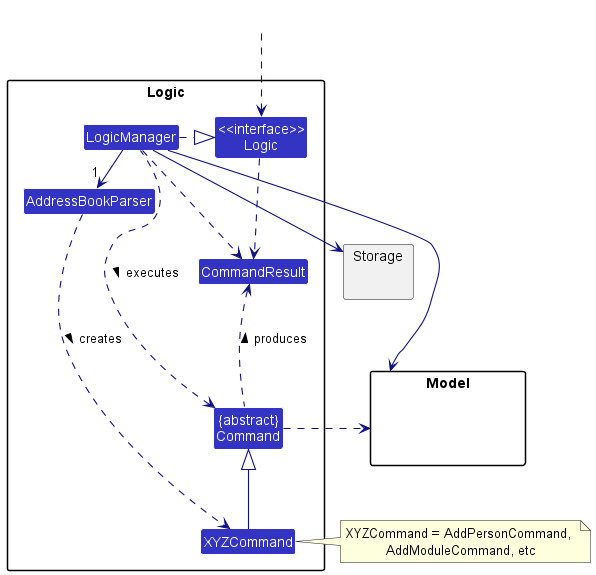

The diagram above was rendered by PlantUML. Its source (embedded in the PNG):
@startuml
!include style.puml
skinparam arrowThickness 1.1
skinparam arrowColor LOGIC_COLOR_T4
skinparam classBackgroundColor LOGIC_COLOR

package Logic {

Class AddressBookParser
Class XYZCommand
Class CommandResult
Class "{abstract}\nCommand" as Command


Class "<<interface>>\nLogic" as Logic
Class LogicManager
}

package Model{
Class HiddenModel #FFFFFF
}

package Storage{
}

Class HiddenOutside #FFFFFF
HiddenOutside ..> Logic

LogicManager .right.|> Logic
LogicManager -right->"1" AddressBookParser
AddressBookParser ..> XYZCommand : creates >

XYZCommand -up-|> Command
LogicManager .left.> Command : executes >

LogicManager --> Model
LogicManager --> Storage
Storage --[hidden] Model
Command .[hidden]up.> Storage
Command .right.> Model
note right of XYZCommand: XYZCommand = AddPersonCommand, \nAddModuleCommand, etc

Logic ..> CommandResult
LogicManager .down.> CommandResult
Command .up.> CommandResult : produces >
@enduml